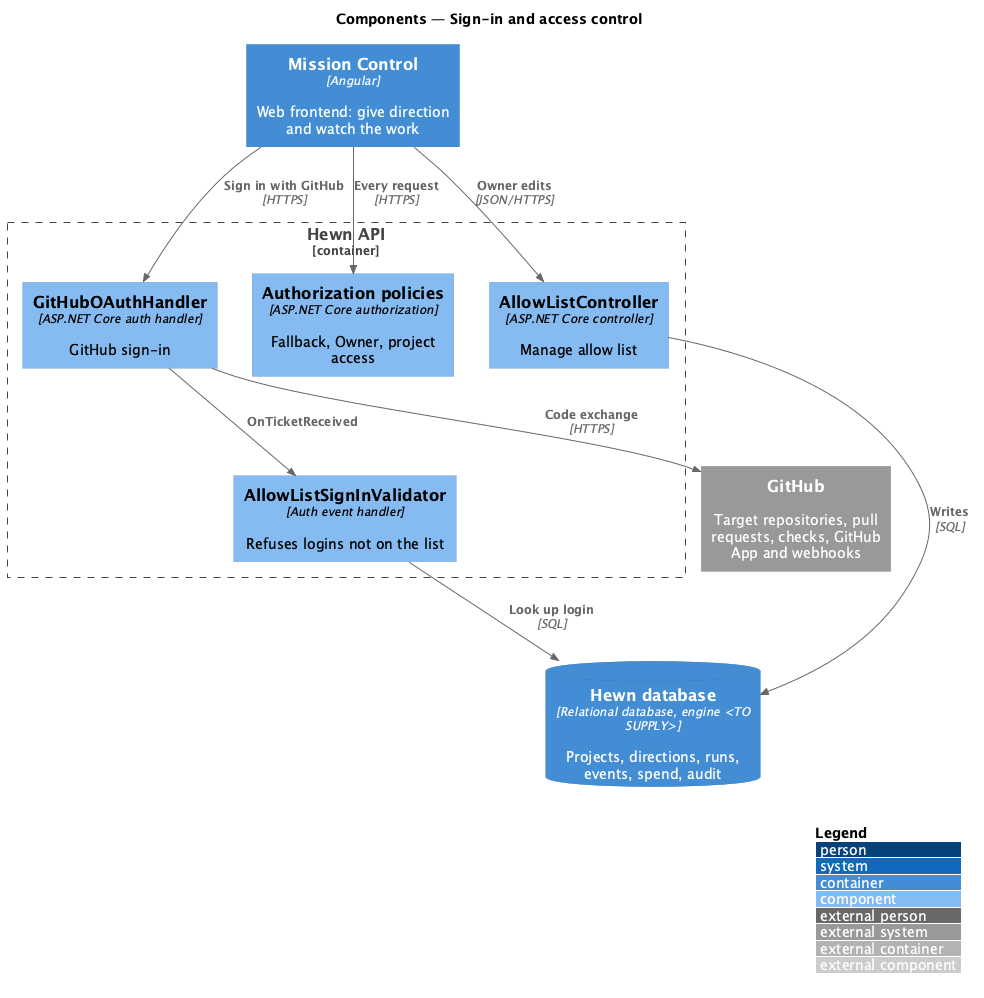

The diagram above was rendered by PlantUML. Its source (embedded in the PNG):
@startuml
!include <C4/C4_Component>
LAYOUT_WITH_LEGEND()
title Components — Sign-in and access control

Container(spa, "Mission Control", "Angular", "Web frontend: give direction and watch the work")
ContainerDb(db, "Hewn database", "Relational database, engine <TO SUPPLY>", "Projects, directions, runs, events, spend, audit")
Container_Boundary(api_b, "Hewn API") {
  Component(oauth, "GitHubOAuthHandler", "ASP.NET Core auth handler", "GitHub sign-in")
  Component(allow, "AllowListSignInValidator", "Auth event handler", "Refuses logins not on the list")
  Component(pol, "Authorization policies", "ASP.NET Core authorization", "Fallback, Owner, project access")
  Component(ctrl, "AllowListController", "ASP.NET Core controller", "Manage allow list")
}
System_Ext(github, "GitHub", "Target repositories, pull requests, checks, GitHub App and webhooks")

Rel(spa, oauth, "Sign in with GitHub", "HTTPS")
Rel(oauth, github, "Code exchange", "HTTPS")
Rel(oauth, allow, "OnTicketReceived")
Rel(allow, db, "Look up login", "SQL")
Rel(spa, pol, "Every request", "HTTPS")
Rel(spa, ctrl, "Owner edits", "JSON/HTTPS")
Rel(ctrl, db, "Writes", "SQL")
@enduml